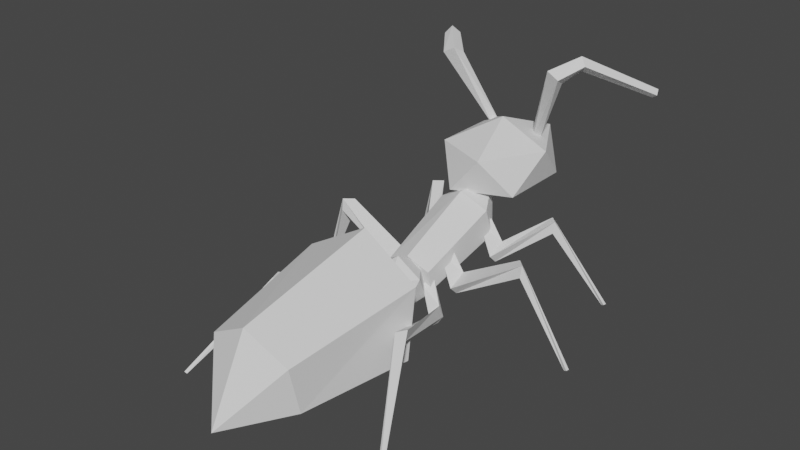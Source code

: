 # Source: ant.blend  (saved by Blender 2.90.8; exported with 4.5.12 LTS)
import bpy
from mathutils import Matrix  # noqa: F401  (used for matrix-valued properties, if any)

bpy.ops.wm.read_factory_settings(use_empty=True)
scene = bpy.context.scene
scene.name = 'Scene'

# ---- world
world_world = bpy.data.worlds.new('World'); scene.world = world_world
world_world.use_nodes = True; world_world.node_tree.nodes.clear()
_N = world_world.node_tree.nodes; _L = world_world.node_tree.links
n0 = _N.new('ShaderNodeOutputWorld'); n0.name = 'World Output'; n0.location = (300, 300)
n1 = _N.new('ShaderNodeBackground'); n1.name = 'Background'; n1.location = (10, 300)
n1.inputs[0].default_value = (0.05088, 0.05088, 0.05088, 1.0)
_L.new(n1.outputs[0], n0.inputs[0])
n0.is_active_output = True
world_world.color = (0.05088, 0.05088, 0.05088)
world_world.use_sun_shadow = False
world_world.sun_shadow_jitter_overblur = 0.0

# ---- meshes
me_cylinder_001 = bpy.data.meshes.new('Cylinder.001')
me_cylinder_001.from_pydata([(0.09345, 0.1863, -0.0899), (0.07916, 0.07147, 0.2013), (0.09345, 0.08347, -0.1283), (0.07916, -0.00309, 0.184), (0.0, 0.2282, -0.2547), (0.0, 0.03419, 0.1926), (0.0, 0.2377, -0.0707), (0.0, 0.1088, 0.21), (-0.09345, 0.1863, -0.0899), (-0.07916, 0.07147, 0.2013), (-0.09345, 0.08347, -0.1283), (-0.07916, -0.00309, 0.184), (0.0, 0.03205, -0.1475), (0.0, -0.04037, 0.1753)], [], [(4, 6, 0), (5, 1, 7), (6, 7, 1, 0), (4, 0, 2), (5, 3, 1), (0, 1, 3, 2), (4, 2, 12), (5, 13, 3), (2, 3, 13, 12), (4, 8, 6), (5, 7, 9), (6, 8, 9, 7), (4, 10, 8), (5, 9, 11), (8, 10, 11, 9), (4, 12, 10), (5, 11, 13), (10, 12, 13, 11)])
_uv = me_cylinder_001.uv_layers.new(name='UVMap')
_uv.uv.foreach_set('vector', [0.75, 0.25, 0.75, 0.49, 0.9578, 0.37, 0.25, 0.25, 0.4578, 0.37, 0.25, 0.49, 1.0, 0.5, 1.0, 1.0, 0.8333, 1.0, 0.8333, 0.5, 0.75, 0.25, 0.9578, 0.37, 0.9578, 0.13, 0.25, 0.25, 0.4578, 0.13, 0.4578, 0.37, 0.8333, 0.5, 0.8333, 1.0, 0.6667, 1.0, 0.6667, 0.5, 0.75, 0.25, 0.9578, 0.13, 0.75, 0.01, 0.25, 0.25, 0.25, 0.01, 0.4578, 0.13, 0.6667, 0.5, 0.6667, 1.0, 0.5, 1.0, 0.5, 0.5, 0.75, 0.25, 0.9578, 0.37, 0.75, 0.49, 0.25, 0.25, 0.25, 0.49, 0.4578, 0.37, 1.0, 0.5, 0.8333, 0.5, 0.8333, 1.0, 1.0, 1.0, 0.75, 0.25, 0.9578, 0.13, 0.9578, 0.37, 0.25, 0.25, 0.4578, 0.37, 0.4578, 0.13, 0.8333, 0.5, 0.6667, 0.5, 0.6667, 1.0, 0.8333, 1.0, 0.75, 0.25, 0.75, 0.01, 0.9578, 0.13, 0.25, 0.25, 0.4578, 0.13, 0.25, 0.01, 0.6667, 0.5, 0.5, 0.5, 0.5, 1.0, 0.6667, 1.0])
me_cylinder_001.use_remesh_fix_poles = True
me_cylinder_001.use_remesh_preserve_attributes = False
me_cylinder_001.use_mirror_vertex_groups = False
me_cylinder_001.update()
me_icosphere = bpy.data.meshes.new('Icosphere')
me_icosphere.from_pydata([(0.0, 0.0, -0.2), (0.1447, -0.1051, -0.08944), (-0.05528, -0.1701, -0.08944), (-0.1789, 0.0, -0.08944), (-0.05528, 0.1701, -0.08944), (0.1447, 0.1051, -0.08944), (0.05528, -0.1701, 0.08944), (-0.1447, -0.1051, 0.08944), (-0.1447, 0.1051, 0.08944), (0.05528, 0.1701, 0.08944), (0.1789, 0.0, 0.08944), (0.0, 0.0, 0.2)], [], [(0, 1, 2), (1, 0, 5), (0, 2, 3), (0, 3, 4), (0, 4, 5), (1, 5, 10), (2, 1, 6), (3, 2, 7), (4, 3, 8), (5, 4, 9), (1, 10, 6), (2, 6, 7), (3, 7, 8), (4, 8, 9), (5, 9, 10), (6, 10, 11), (7, 6, 11), (8, 7, 11), (9, 8, 11), (10, 9, 11)])
_uv = me_icosphere.uv_layers.new(name='UVMap')
_uv.uv.foreach_set('vector', [0.8182, 0.0, 0.7273, 0.1575, 0.9091, 0.1575, 0.7273, 0.1575, 0.6364, 0.0, 0.5455, 0.1575, 0.09091, 0.0, 0.0, 0.1575, 0.1818, 0.1575, 0.2727, 0.0, 0.1818, 0.1575, 0.3636, 0.1575, 0.4545, 0.0, 0.3636, 0.1575, 0.5455, 0.1575, 0.7273, 0.1575, 0.5455, 0.1575, 0.6364, 0.3149, 0.9091, 0.1575, 0.7273, 0.1575, 0.8182, 0.3149, 0.1818, 0.1575, 0.0, 0.1575, 0.09091, 0.3149, 0.3636, 0.1575, 0.1818, 0.1575, 0.2727, 0.3149, 0.5455, 0.1575, 0.3636, 0.1575, 0.4545, 0.3149, 0.7273, 0.1575, 0.6364, 0.3149, 0.8182, 0.3149, 0.9091, 0.1575, 0.8182, 0.3149, 1.0, 0.3149, 0.1818, 0.1575, 0.09091, 0.3149, 0.2727, 0.3149, 0.3636, 0.1575, 0.2727, 0.3149, 0.4545, 0.3149, 0.5455, 0.1575, 0.4545, 0.3149, 0.6364, 0.3149, 0.8182, 0.3149, 0.6364, 0.3149, 0.7273, 0.4724, 1.0, 0.3149, 0.8182, 0.3149, 0.9091, 0.4724, 0.2727, 0.3149, 0.09091, 0.3149, 0.1818, 0.4724, 0.4545, 0.3149, 0.2727, 0.3149, 0.3636, 0.4724, 0.6364, 0.3149, 0.4545, 0.3149, 0.5455, 0.4724])
me_icosphere.use_remesh_fix_poles = True
me_icosphere.use_remesh_preserve_attributes = False
me_icosphere.use_mirror_vertex_groups = False
me_icosphere.update()
me_icosphere_001 = bpy.data.meshes.new('Icosphere.001')
me_icosphere_001.from_pydata([(0.0, 0.0, -0.1), (0.07236, -0.05257, -0.04472), (-0.02764, -0.08506, -0.04472), (-0.08944, 0.0, -0.04472), (-0.02764, 0.08506, -0.04472), (0.07236, 0.05257, -0.04472), (0.02764, -0.08506, 0.04472), (-0.07236, -0.05257, 0.04472), (-0.07236, 0.05257, 0.04472), (0.02764, 0.08506, 0.04472), (0.08944, 0.0, 0.04472), (0.0, 0.0, 0.1)], [], [(0, 1, 2), (1, 0, 5), (0, 2, 3), (0, 3, 4), (0, 4, 5), (1, 5, 10), (2, 1, 6), (3, 2, 7), (4, 3, 8), (5, 4, 9), (1, 10, 6), (2, 6, 7), (3, 7, 8), (4, 8, 9), (5, 9, 10), (6, 10, 11), (7, 6, 11), (8, 7, 11), (9, 8, 11), (10, 9, 11)])
_uv = me_icosphere_001.uv_layers.new(name='UVMap')
_uv.uv.foreach_set('vector', [0.8182, 0.0, 0.7273, 0.1575, 0.9091, 0.1575, 0.7273, 0.1575, 0.6364, 0.0, 0.5455, 0.1575, 0.09091, 0.0, 0.0, 0.1575, 0.1818, 0.1575, 0.2727, 0.0, 0.1818, 0.1575, 0.3636, 0.1575, 0.4545, 0.0, 0.3636, 0.1575, 0.5455, 0.1575, 0.7273, 0.1575, 0.5455, 0.1575, 0.6364, 0.3149, 0.9091, 0.1575, 0.7273, 0.1575, 0.8182, 0.3149, 0.1818, 0.1575, 0.0, 0.1575, 0.09091, 0.3149, 0.3636, 0.1575, 0.1818, 0.1575, 0.2727, 0.3149, 0.5455, 0.1575, 0.3636, 0.1575, 0.4545, 0.3149, 0.7273, 0.1575, 0.6364, 0.3149, 0.8182, 0.3149, 0.9091, 0.1575, 0.8182, 0.3149, 1.0, 0.3149, 0.1818, 0.1575, 0.09091, 0.3149, 0.2727, 0.3149, 0.3636, 0.1575, 0.2727, 0.3149, 0.4545, 0.3149, 0.5455, 0.1575, 0.4545, 0.3149, 0.6364, 0.3149, 0.8182, 0.3149, 0.6364, 0.3149, 0.7273, 0.4724, 1.0, 0.3149, 0.8182, 0.3149, 0.9091, 0.4724, 0.2727, 0.3149, 0.09091, 0.3149, 0.1818, 0.4724, 0.4545, 0.3149, 0.2727, 0.3149, 0.3636, 0.4724, 0.6364, 0.3149, 0.4545, 0.3149, 0.5455, 0.4724])
me_icosphere_001.use_remesh_fix_poles = True
me_icosphere_001.use_remesh_preserve_attributes = False
me_icosphere_001.use_mirror_vertex_groups = False
me_icosphere_001.update()
me_cylinder_002 = bpy.data.meshes.new('Cylinder.002')
me_cylinder_002.from_pydata([(-1.134e-09, 0.1975, -0.3458), (0.0, -0.03571, 0.4197), (-1.134e-09, 0.2326, -0.1177), (-6.568e-09, 0.2267, 0.2477), (0.1501, 0.1512, -0.1475), (0.2122, 0.1042, 0.25), (0.1501, -0.01156, -0.2071), (0.2122, -0.1408, 0.2544), (-1.629e-08, -0.09297, -0.2369), (-2.799e-08, -0.2633, 0.2567), (-0.1501, -0.01156, -0.2071), (-0.2122, -0.1408, 0.2544), (-0.1501, 0.1512, -0.1475), (-0.2122, 0.1042, 0.25)], [], [(0, 2, 4), (1, 5, 3), (2, 3, 5, 4), (0, 4, 6), (1, 7, 5), (4, 5, 7, 6), (0, 6, 8), (1, 9, 7), (6, 7, 9, 8), (0, 8, 10), (1, 11, 9), (8, 9, 11, 10), (0, 10, 12), (1, 13, 11), (10, 11, 13, 12), (0, 12, 2), (1, 3, 13), (12, 13, 3, 2)])
_uv = me_cylinder_002.uv_layers.new(name='UVMap')
_uv.uv.foreach_set('vector', [0.75, 0.25, 0.75, 0.49, 0.9578, 0.37, 0.25, 0.25, 0.4578, 0.37, 0.25, 0.49, 1.0, 0.5, 1.0, 1.0, 0.8333, 1.0, 0.8333, 0.5, 0.75, 0.25, 0.9578, 0.37, 0.9578, 0.13, 0.25, 0.25, 0.4578, 0.13, 0.4578, 0.37, 0.8333, 0.5, 0.8333, 1.0, 0.6667, 1.0, 0.6667, 0.5, 0.75, 0.25, 0.9578, 0.13, 0.75, 0.01, 0.25, 0.25, 0.25, 0.01, 0.4578, 0.13, 0.6667, 0.5, 0.6667, 1.0, 0.5, 1.0, 0.5, 0.5, 0.75, 0.25, 0.75, 0.01, 0.5422, 0.13, 0.25, 0.25, 0.04215, 0.13, 0.25, 0.01, 0.5, 0.5, 0.5, 1.0, 0.3333, 1.0, 0.3333, 0.5, 0.75, 0.25, 0.5422, 0.13, 0.5422, 0.37, 0.25, 0.25, 0.04215, 0.37, 0.04215, 0.13, 0.3333, 0.5, 0.3333, 1.0, 0.1667, 1.0, 0.1667, 0.5, 0.75, 0.25, 0.5422, 0.37, 0.75, 0.49, 0.25, 0.25, 0.25, 0.49, 0.04215, 0.37, 0.1667, 0.5, 0.1667, 1.0, -8.941e-08, 1.0, -8.941e-08, 0.5])
me_cylinder_002.use_remesh_fix_poles = True
me_cylinder_002.use_remesh_preserve_attributes = False
me_cylinder_002.use_mirror_vertex_groups = False
me_cylinder_002.update()
me_cylinder_003 = bpy.data.meshes.new('Cylinder.003')
me_cylinder_003.from_pydata([(0.08498, 0.4042, 0.5614), (0.4097, 0.5762, 0.7441), (0.1023, 0.3856, 0.5545), (0.4159, 0.5589, 0.7286), (0.08498, 0.367, 0.5614), (0.4356, 0.5542, 0.7415), (0.06771, 0.3856, 0.5684), (0.4295, 0.5715, 0.7571), (0.1778, 0.3087, 0.8246), (0.2205, 0.3061, 0.8018), (0.2301, 0.2643, 0.8246), (0.1873, 0.2669, 0.8473), (0.2403, 0.3706, 0.8663), (0.2621, 0.3582, 0.8385), (0.2822, 0.3384, 0.8632), (0.2604, 0.3508, 0.8909), (-0.08498, 0.4042, 0.5614), (-0.4097, 0.5762, 0.7441), (-0.1023, 0.3856, 0.5545), (-0.4159, 0.5589, 0.7286), (-0.08498, 0.367, 0.5614), (-0.4356, 0.5542, 0.7415), (-0.06771, 0.3856, 0.5684), (-0.4295, 0.5715, 0.7571), (-0.1778, 0.3087, 0.8246), (-0.2205, 0.3061, 0.8018), (-0.2301, 0.2643, 0.8246), (-0.1873, 0.2669, 0.8473), (-0.2403, 0.3706, 0.8663), (-0.2621, 0.3582, 0.8385), (-0.2822, 0.3384, 0.8632), (-0.2604, 0.3508, 0.8909)], [], [(12, 1, 3, 13), (13, 3, 5, 14), (3, 1, 7, 5), (14, 5, 7, 15), (15, 7, 1, 12), (0, 2, 4, 6), (6, 11, 8, 0), (4, 10, 11, 6), (2, 9, 10, 4), (0, 8, 9, 2), (11, 15, 12, 8), (10, 14, 15, 11), (9, 13, 14, 10), (8, 12, 13, 9), (28, 29, 19, 17), (29, 30, 21, 19), (19, 21, 23, 17), (30, 31, 23, 21), (31, 28, 17, 23), (16, 22, 20, 18), (22, 16, 24, 27), (20, 22, 27, 26), (18, 20, 26, 25), (16, 18, 25, 24), (27, 24, 28, 31), (26, 27, 31, 30), (25, 26, 30, 29), (24, 25, 29, 28)])
_uv = me_cylinder_003.uv_layers.new(name='UVMap')
_uv.uv.foreach_set('vector', [1.0, 0.7922, 1.0, 1.0, 0.75, 1.0, 0.75, 0.7922, 0.75, 0.7922, 0.75, 1.0, 0.5, 1.0, 0.5, 0.7922, 0.49, 0.25, 0.25, 0.49, 0.01, 0.25, 0.25, 0.01, 0.5, 0.7922, 0.5, 1.0, 0.25, 1.0, 0.25, 0.7922, 0.25, 0.7922, 0.25, 1.0, 0.0, 1.0, 0.0, 0.7922, 0.75, 0.49, 0.99, 0.25, 0.75, 0.01, 0.51, 0.25, 0.25, 0.5, 0.25, 0.75, 0.0, 0.75, 0.0, 0.5, 0.5, 0.5, 0.5, 0.75, 0.25, 0.75, 0.25, 0.5, 0.75, 0.5, 0.75, 0.75, 0.5, 0.75, 0.5, 0.5, 1.0, 0.5, 1.0, 0.75, 0.75, 0.75, 0.75, 0.5, 0.25, 0.75, 0.25, 0.7922, 0.0, 0.7922, 0.0, 0.75, 0.5, 0.75, 0.5, 0.7922, 0.25, 0.7922, 0.25, 0.75, 0.75, 0.75, 0.75, 0.7922, 0.5, 0.7922, 0.5, 0.75, 1.0, 0.75, 1.0, 0.7922, 0.75, 0.7922, 0.75, 0.75, 1.0, 0.7922, 0.75, 0.7922, 0.75, 1.0, 1.0, 1.0, 0.75, 0.7922, 0.5, 0.7922, 0.5, 1.0, 0.75, 1.0, 0.49, 0.25, 0.25, 0.01, 0.01, 0.25, 0.25, 0.49, 0.5, 0.7922, 0.25, 0.7922, 0.25, 1.0, 0.5, 1.0, 0.25, 0.7922, 0.0, 0.7922, 0.0, 1.0, 0.25, 1.0, 0.75, 0.49, 0.51, 0.25, 0.75, 0.01, 0.99, 0.25, 0.25, 0.5, 0.0, 0.5, 0.0, 0.75, 0.25, 0.75, 0.5, 0.5, 0.25, 0.5, 0.25, 0.75, 0.5, 0.75, 0.75, 0.5, 0.5, 0.5, 0.5, 0.75, 0.75, 0.75, 1.0, 0.5, 0.75, 0.5, 0.75, 0.75, 1.0, 0.75, 0.25, 0.75, 0.0, 0.75, 0.0, 0.7922, 0.25, 0.7922, 0.5, 0.75, 0.25, 0.75, 0.25, 0.7922, 0.5, 0.7922, 0.75, 0.75, 0.5, 0.75, 0.5, 0.7922, 0.75, 0.7922, 1.0, 0.75, 0.75, 0.75, 0.75, 0.7922, 1.0, 0.7922])
me_cylinder_003.use_remesh_fix_poles = True
me_cylinder_003.use_remesh_preserve_attributes = False
me_cylinder_003.use_mirror_vertex_groups = False
me_cylinder_003.update()
me_cylinder_004 = bpy.data.meshes.new('Cylinder.004')
me_cylinder_004.from_pydata([(0.2312, 0.2776, 0.2904), (0.06288, 0.1598, 0.3237), (0.2333, 0.2838, 0.3318), (0.08733, 0.1301, 0.3404), (0.2615, 0.253, 0.335), (0.06288, 0.1005, 0.3237), (0.2594, 0.2468, 0.2936), (0.03844, 0.1301, 0.3069), (0.1366, 0.1189, 0.2393), (0.135, 0.1301, 0.2689), (0.1366, 0.05962, 0.2393), (0.1383, 0.08925, 0.2097), (0.4039, 0.3833, 0.008948), (0.4133, 0.3808, 0.01376), (0.4107, 0.3703, 0.01333), (0.4013, 0.3727, 0.008521), (0.3422, -0.08346, 0.3169), (0.05295, -0.0428, 0.2885), (0.3443, -0.07722, 0.3583), (0.0774, -0.07243, 0.3052), (0.3725, -0.1081, 0.3615), (0.05295, -0.1021, 0.2885), (0.3704, -0.1143, 0.3201), (0.0285, -0.07243, 0.2717), (0.1267, -0.08368, 0.2041), (0.1251, -0.07243, 0.2337), (0.1267, -0.1429, 0.2041), (0.1283, -0.1133, 0.1745), (0.5149, -0.03424, 0.00227), (0.5243, -0.0367, 0.007079), (0.5217, -0.04724, 0.006652), (0.5123, -0.04478, 0.001843), (0.2595, -0.5317, 0.252), (0.05295, -0.1379, 0.2193), (0.2661, -0.531, 0.2933), (0.0774, -0.1675, 0.236), (0.2498, -0.5695, 0.2965), (0.05295, -0.1972, 0.2193), (0.2432, -0.5702, 0.2552), (0.0285, -0.1675, 0.2025), (0.1267, -0.1788, 0.1146), (0.1251, -0.1999, 0.1645), (0.1267, -0.2539, 0.1524), (0.1283, -0.2084, 0.1053), (0.4001, -0.8146, 0.003243), (0.4095, -0.8171, 0.008051), (0.4069, -0.8276, 0.007624), (0.3975, -0.8252, 0.002815), (-0.2312, 0.2776, 0.2904), (-0.06288, 0.1598, 0.3237), (-0.2333, 0.2838, 0.3318), (-0.08733, 0.1301, 0.3404), (-0.2615, 0.253, 0.335), (-0.06288, 0.1005, 0.3237), (-0.2594, 0.2468, 0.2936), (-0.03844, 0.1301, 0.3069), (-0.1366, 0.1189, 0.2393), (-0.135, 0.1301, 0.2689), (-0.1366, 0.05962, 0.2393), (-0.1383, 0.08925, 0.2097), (-0.4039, 0.3833, 0.008948), (-0.4133, 0.3808, 0.01376), (-0.4107, 0.3703, 0.01333), (-0.4013, 0.3727, 0.008521), (-0.3422, -0.08346, 0.3169), (-0.05295, -0.0428, 0.2885), (-0.3443, -0.07722, 0.3583), (-0.0774, -0.07243, 0.3052), (-0.3725, -0.1081, 0.3615), (-0.05295, -0.1021, 0.2885), (-0.3704, -0.1143, 0.3201), (-0.0285, -0.07243, 0.2717), (-0.1267, -0.08368, 0.2041), (-0.1251, -0.07243, 0.2337), (-0.1267, -0.1429, 0.2041), (-0.1283, -0.1133, 0.1745), (-0.5149, -0.03424, 0.00227), (-0.5243, -0.0367, 0.007079), (-0.5217, -0.04724, 0.006652), (-0.5123, -0.04478, 0.001843), (-0.2595, -0.5317, 0.252), (-0.05295, -0.1379, 0.2193), (-0.2661, -0.531, 0.2933), (-0.0774, -0.1675, 0.236), (-0.2498, -0.5695, 0.2965), (-0.05295, -0.1972, 0.2193), (-0.2432, -0.5702, 0.2552), (-0.0285, -0.1675, 0.2025), (-0.1267, -0.1788, 0.1146), (-0.1251, -0.1999, 0.1645), (-0.1267, -0.2539, 0.1524), (-0.1283, -0.2084, 0.1053), (-0.4001, -0.8146, 0.003243), (-0.4095, -0.8171, 0.008051), (-0.4069, -0.8276, 0.007624), (-0.3975, -0.8252, 0.002815)], [], [(8, 1, 3, 9), (9, 3, 5, 10), (3, 1, 7, 5), (10, 5, 7, 11), (11, 7, 1, 8), (4, 6, 15, 14), (6, 11, 8, 0), (4, 10, 11, 6), (2, 9, 10, 4), (0, 8, 9, 2), (12, 13, 14, 15), (6, 0, 12, 15), (2, 4, 14, 13), (0, 2, 13, 12), (24, 17, 19, 25), (25, 19, 21, 26), (19, 17, 23, 21), (26, 21, 23, 27), (27, 23, 17, 24), (20, 22, 31, 30), (22, 27, 24, 16), (20, 26, 27, 22), (18, 25, 26, 20), (16, 24, 25, 18), (28, 29, 30, 31), (22, 16, 28, 31), (18, 20, 30, 29), (16, 18, 29, 28), (40, 33, 35, 41), (41, 35, 37, 42), (35, 33, 39, 37), (42, 37, 39, 43), (43, 39, 33, 40), (36, 38, 47, 46), (38, 43, 40, 32), (36, 42, 43, 38), (34, 41, 42, 36), (32, 40, 41, 34), (44, 45, 46, 47), (38, 32, 44, 47), (34, 36, 46, 45), (32, 34, 45, 44), (56, 57, 51, 49), (57, 58, 53, 51), (51, 53, 55, 49), (58, 59, 55, 53), (59, 56, 49, 55), (52, 62, 63, 54), (54, 48, 56, 59), (52, 54, 59, 58), (50, 52, 58, 57), (48, 50, 57, 56), (60, 63, 62, 61), (54, 63, 60, 48), (50, 61, 62, 52), (48, 60, 61, 50), (72, 73, 67, 65), (73, 74, 69, 67), (67, 69, 71, 65), (74, 75, 71, 69), (75, 72, 65, 71), (68, 78, 79, 70), (70, 64, 72, 75), (68, 70, 75, 74), (66, 68, 74, 73), (64, 66, 73, 72), (76, 79, 78, 77), (70, 79, 76, 64), (66, 77, 78, 68), (64, 76, 77, 66), (88, 89, 83, 81), (89, 90, 85, 83), (83, 85, 87, 81), (90, 91, 87, 85), (91, 88, 81, 87), (84, 94, 95, 86), (86, 80, 88, 91), (84, 86, 91, 90), (82, 84, 90, 89), (80, 82, 89, 88), (92, 95, 94, 93), (86, 95, 92, 80), (82, 93, 94, 84), (80, 92, 93, 82)])
_uv = me_cylinder_004.uv_layers.new(name='UVMap')
_uv.uv.foreach_set('vector', [1.0, 0.75, 1.0, 1.0, 0.75, 1.0, 0.75, 0.75, 0.75, 0.75, 0.75, 1.0, 0.5, 1.0, 0.5, 0.75, 0.49, 0.25, 0.25, 0.49, 0.01, 0.25, 0.25, 0.01, 0.5, 0.75, 0.5, 1.0, 0.25, 1.0, 0.25, 0.75, 0.25, 0.75, 0.25, 1.0, 0.0, 1.0, 0.0, 0.75, 0.5, 0.5, 0.25, 0.5, 0.25, 0.5, 0.5, 0.5, 0.25, 0.5, 0.25, 0.75, 0.0, 0.75, 0.0, 0.5, 0.5, 0.5, 0.5, 0.75, 0.25, 0.75, 0.25, 0.5, 0.75, 0.5, 0.75, 0.75, 0.5, 0.75, 0.5, 0.5, 1.0, 0.5, 1.0, 0.75, 0.75, 0.75, 0.75, 0.5, 0.75, 0.49, 0.99, 0.25, 0.75, 0.01, 0.51, 0.25, 0.25, 0.5, 0.0, 0.5, 0.0, 0.5, 0.25, 0.5, 0.75, 0.5, 0.5, 0.5, 0.5, 0.5, 0.75, 0.5, 1.0, 0.5, 0.75, 0.5, 0.75, 0.5, 1.0, 0.5, 1.0, 0.75, 1.0, 1.0, 0.75, 1.0, 0.75, 0.75, 0.75, 0.75, 0.75, 1.0, 0.5, 1.0, 0.5, 0.75, 0.49, 0.25, 0.25, 0.49, 0.01, 0.25, 0.25, 0.01, 0.5, 0.75, 0.5, 1.0, 0.25, 1.0, 0.25, 0.75, 0.25, 0.75, 0.25, 1.0, 0.0, 1.0, 0.0, 0.75, 0.5, 0.5, 0.25, 0.5, 0.25, 0.5, 0.5, 0.5, 0.25, 0.5, 0.25, 0.75, 0.0, 0.75, 0.0, 0.5, 0.5, 0.5, 0.5, 0.75, 0.25, 0.75, 0.25, 0.5, 0.75, 0.5, 0.75, 0.75, 0.5, 0.75, 0.5, 0.5, 1.0, 0.5, 1.0, 0.75, 0.75, 0.75, 0.75, 0.5, 0.75, 0.49, 0.99, 0.25, 0.75, 0.01, 0.51, 0.25, 0.25, 0.5, 0.0, 0.5, 0.0, 0.5, 0.25, 0.5, 0.75, 0.5, 0.5, 0.5, 0.5, 0.5, 0.75, 0.5, 1.0, 0.5, 0.75, 0.5, 0.75, 0.5, 1.0, 0.5, 1.0, 0.75, 1.0, 1.0, 0.75, 1.0, 0.75, 0.75, 0.75, 0.75, 0.75, 1.0, 0.5, 1.0, 0.5, 0.75, 0.49, 0.25, 0.25, 0.49, 0.01, 0.25, 0.25, 0.01, 0.5, 0.75, 0.5, 1.0, 0.25, 1.0, 0.25, 0.75, 0.25, 0.75, 0.25, 1.0, 0.0, 1.0, 0.0, 0.75, 0.5, 0.5, 0.25, 0.5, 0.25, 0.5, 0.5, 0.5, 0.25, 0.5, 0.25, 0.75, 0.0, 0.75, 0.0, 0.5, 0.5, 0.5, 0.5, 0.75, 0.25, 0.75, 0.25, 0.5, 0.75, 0.5, 0.75, 0.75, 0.5, 0.75, 0.5, 0.5, 1.0, 0.5, 1.0, 0.75, 0.75, 0.75, 0.75, 0.5, 0.75, 0.49, 0.99, 0.25, 0.75, 0.01, 0.51, 0.25, 0.25, 0.5, 0.0, 0.5, 0.0, 0.5, 0.25, 0.5, 0.75, 0.5, 0.5, 0.5, 0.5, 0.5, 0.75, 0.5, 1.0, 0.5, 0.75, 0.5, 0.75, 0.5, 1.0, 0.5, 1.0, 0.75, 0.75, 0.75, 0.75, 1.0, 1.0, 1.0, 0.75, 0.75, 0.5, 0.75, 0.5, 1.0, 0.75, 1.0, 0.49, 0.25, 0.25, 0.01, 0.01, 0.25, 0.25, 0.49, 0.5, 0.75, 0.25, 0.75, 0.25, 1.0, 0.5, 1.0, 0.25, 0.75, 0.0, 0.75, 0.0, 1.0, 0.25, 1.0, 0.5, 0.5, 0.5, 0.5, 0.25, 0.5, 0.25, 0.5, 0.25, 0.5, 0.0, 0.5, 0.0, 0.75, 0.25, 0.75, 0.5, 0.5, 0.25, 0.5, 0.25, 0.75, 0.5, 0.75, 0.75, 0.5, 0.5, 0.5, 0.5, 0.75, 0.75, 0.75, 1.0, 0.5, 0.75, 0.5, 0.75, 0.75, 1.0, 0.75, 0.75, 0.49, 0.51, 0.25, 0.75, 0.01, 0.99, 0.25, 0.25, 0.5, 0.25, 0.5, 0.0, 0.5, 0.0, 0.5, 0.75, 0.5, 0.75, 0.5, 0.5, 0.5, 0.5, 0.5, 1.0, 0.5, 1.0, 0.5, 0.75, 0.5, 0.75, 0.5, 1.0, 0.75, 0.75, 0.75, 0.75, 1.0, 1.0, 1.0, 0.75, 0.75, 0.5, 0.75, 0.5, 1.0, 0.75, 1.0, 0.49, 0.25, 0.25, 0.01, 0.01, 0.25, 0.25, 0.49, 0.5, 0.75, 0.25, 0.75, 0.25, 1.0, 0.5, 1.0, 0.25, 0.75, 0.0, 0.75, 0.0, 1.0, 0.25, 1.0, 0.5, 0.5, 0.5, 0.5, 0.25, 0.5, 0.25, 0.5, 0.25, 0.5, 0.0, 0.5, 0.0, 0.75, 0.25, 0.75, 0.5, 0.5, 0.25, 0.5, 0.25, 0.75, 0.5, 0.75, 0.75, 0.5, 0.5, 0.5, 0.5, 0.75, 0.75, 0.75, 1.0, 0.5, 0.75, 0.5, 0.75, 0.75, 1.0, 0.75, 0.75, 0.49, 0.51, 0.25, 0.75, 0.01, 0.99, 0.25, 0.25, 0.5, 0.25, 0.5, 0.0, 0.5, 0.0, 0.5, 0.75, 0.5, 0.75, 0.5, 0.5, 0.5, 0.5, 0.5, 1.0, 0.5, 1.0, 0.5, 0.75, 0.5, 0.75, 0.5, 1.0, 0.75, 0.75, 0.75, 0.75, 1.0, 1.0, 1.0, 0.75, 0.75, 0.5, 0.75, 0.5, 1.0, 0.75, 1.0, 0.49, 0.25, 0.25, 0.01, 0.01, 0.25, 0.25, 0.49, 0.5, 0.75, 0.25, 0.75, 0.25, 1.0, 0.5, 1.0, 0.25, 0.75, 0.0, 0.75, 0.0, 1.0, 0.25, 1.0, 0.5, 0.5, 0.5, 0.5, 0.25, 0.5, 0.25, 0.5, 0.25, 0.5, 0.0, 0.5, 0.0, 0.75, 0.25, 0.75, 0.5, 0.5, 0.25, 0.5, 0.25, 0.75, 0.5, 0.75, 0.75, 0.5, 0.5, 0.5, 0.5, 0.75, 0.75, 0.75, 1.0, 0.5, 0.75, 0.5, 0.75, 0.75, 1.0, 0.75, 0.75, 0.49, 0.51, 0.25, 0.75, 0.01, 0.99, 0.25, 0.25, 0.5, 0.25, 0.5, 0.0, 0.5, 0.0, 0.5, 0.75, 0.5, 0.75, 0.5, 0.5, 0.5, 0.5, 0.5, 1.0, 0.5, 1.0, 0.5, 0.75, 0.5, 0.75, 0.5])
me_cylinder_004.use_remesh_fix_poles = True
me_cylinder_004.use_remesh_preserve_attributes = False
me_cylinder_004.use_mirror_vertex_groups = False
me_cylinder_004.update()
arm_armature = bpy.data.armatures.new('Armature')  # bones are not reproduced

# ---- objects
ob_ant_torso = bpy.data.objects.new('Ant_torso', me_cylinder_001)
ob_ant_head = bpy.data.objects.new('Ant_head', me_icosphere)
ob_ant_thingy = bpy.data.objects.new('Ant_thingy', me_icosphere_001)
ob_ant_butt = bpy.data.objects.new('Ant_butt', me_cylinder_002)
ob_ant_antennae = bpy.data.objects.new('Ant_antennae', me_cylinder_003)
ob_ant_legs = bpy.data.objects.new('Ant_legs', me_cylinder_004)
ob_armature = bpy.data.objects.new('Armature', arm_armature)

# ---- transforms, parenting, visibility, modifiers, constraints
ob_ant_torso.location = (0.0, 0.0, 0.2)
ob_ant_torso.rotation_euler = (1.571, 0.0, 0.0)
ob_ant_torso.lineart.crease_threshold = 0.0
ob_ant_head.location = (0.0, 0.3, 0.4884)
ob_ant_head.scale = (1.0, 1.277, 0.7383)
ob_ant_head.lineart.crease_threshold = 0.0
ob_ant_thingy.location = (0.0, -0.2569, 0.229)
ob_ant_thingy.lineart.crease_threshold = 0.0
ob_ant_butt.location = (0.0, -0.6983, 0.2614)
ob_ant_butt.rotation_euler = (-1.693, -0.0, 0.0)
ob_ant_butt.lineart.crease_threshold = 0.0
ob_ant_antennae.location = (-0.001417, 0.0, 0.0)
ob_ant_antennae.lineart.crease_threshold = 0.0
ob_ant_legs.location = (0.0, 0.0, 0.0)
ob_ant_legs.lineart.crease_threshold = 0.0
ob_armature.location = (0.0, -0.2436, 0.2774)
ob_armature.rotation_euler = (-1.332, -0.0, 0.0)
ob_armature.lineart.crease_threshold = 0.0

# ---- collection membership
scene.collection.objects.link(ob_ant_torso)
scene.collection.objects.link(ob_ant_head)
scene.collection.objects.link(ob_ant_thingy)
scene.collection.objects.link(ob_ant_butt)
scene.collection.objects.link(ob_ant_antennae)
scene.collection.objects.link(ob_ant_legs)
scene.collection.objects.link(ob_armature)

# ---- scene / render settings (as saved in the file)
scene.frame_start = 1; scene.frame_end = 250; scene.frame_set(1)
scene.render.engine = 'BLENDER_EEVEE_NEXT'
scene.cycles.use_denoising = False
scene.cycles.samples = 128
scene.cycles.sampling_pattern = 'TABULATED_SOBOL'
scene.cycles.use_adaptive_sampling = False
scene.cycles.use_light_tree = False
scene.view_settings.view_transform = 'Filmic'
bpy.context.view_layer.update()

# ---- added for rendering (the .blend has no active camera and no usable light): camera, sun
cam_auto = bpy.data.cameras.new('AutoCamera')
cam_auto.lens = 50.0
cam_auto.sensor_width = 36.0
cam_auto.clip_end = 1000.0
ob_auto_camera = bpy.data.objects.new('AutoCamera', cam_auto)
scene.collection.objects.link(ob_auto_camera)
ob_auto_camera.location = (1.9929, -2.63831, 2.0295)
ob_auto_camera.rotation_euler = (1.09748, -7.21219e-08, 0.694738)
scene.camera = ob_auto_camera
light_auto_sun = bpy.data.lights.new('AutoSun', 'SUN')
light_auto_sun.energy = 3.0
light_auto_sun.angle = 0.0523599
ob_auto_sun = bpy.data.objects.new('AutoSun', light_auto_sun)
scene.collection.objects.link(ob_auto_sun)
ob_auto_sun.rotation_euler = (0.872665, 0.174533, 0.523599)
bpy.context.view_layer.update()
